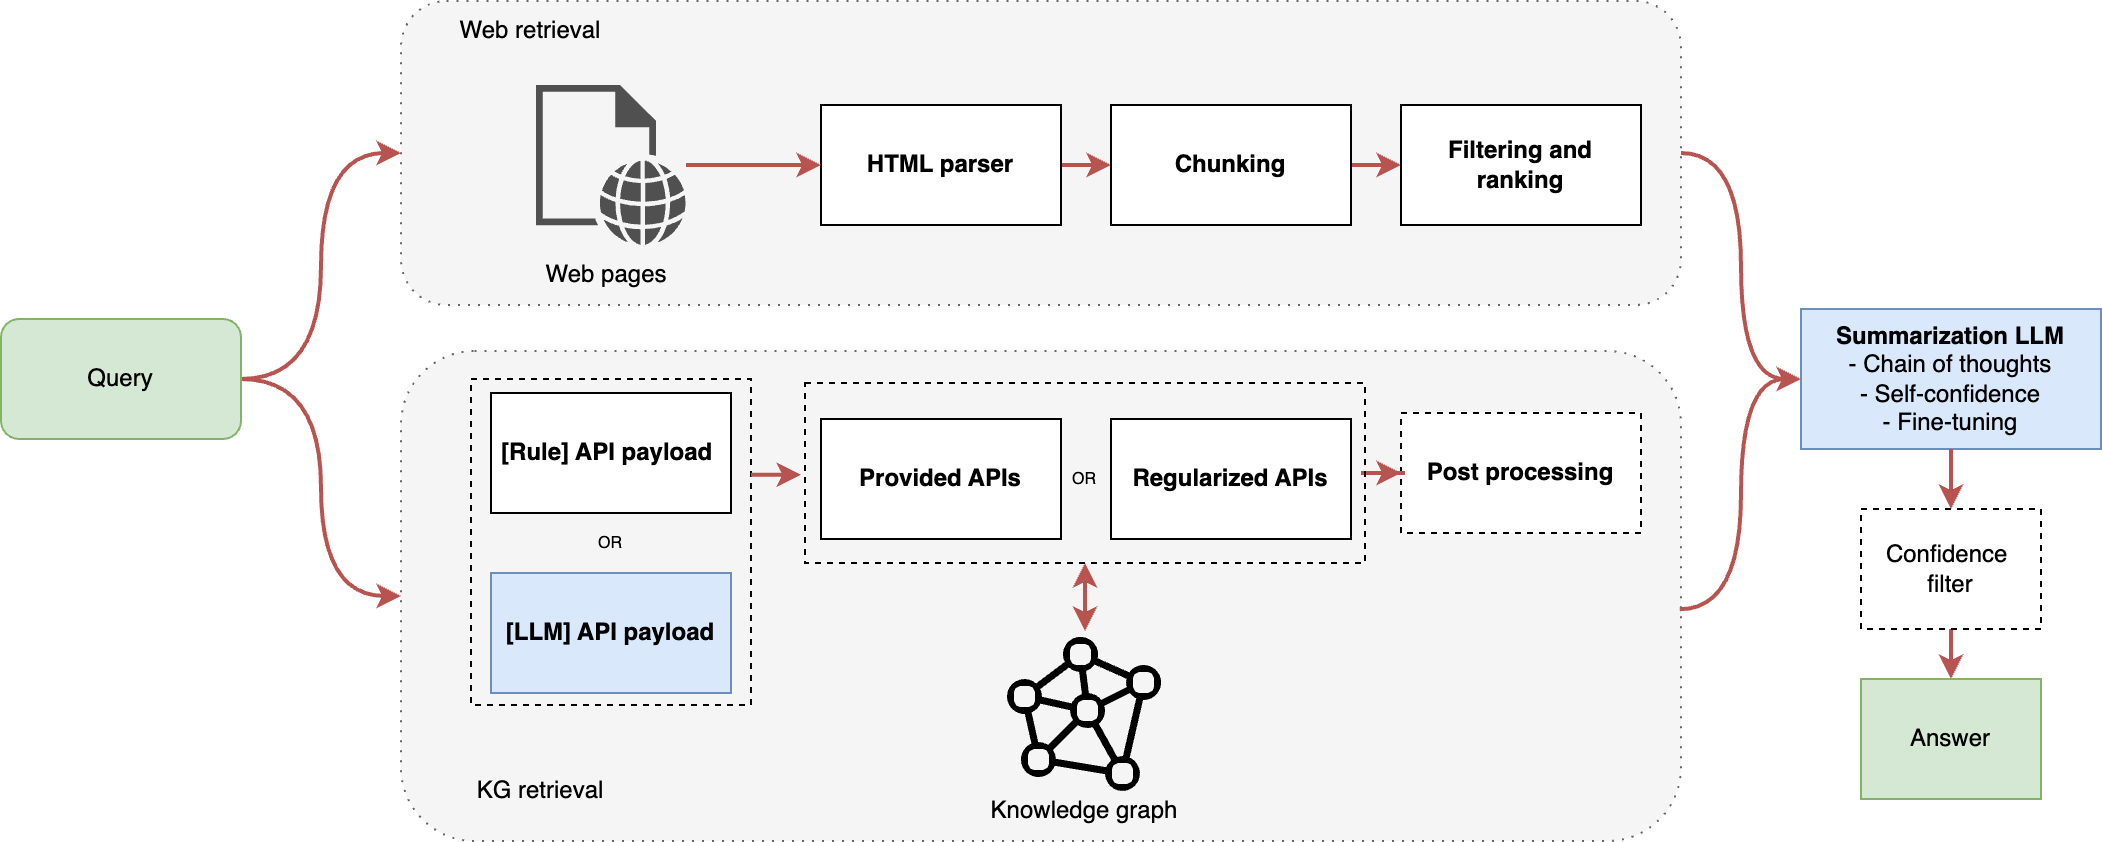

The diagram above was exported from draw.io. Its source (the exported page's mxGraphModel, read from the mxfile embedded in the PNG):
<mxGraphModel dx="2053" dy="1278" grid="1" gridSize="10" guides="1" tooltips="1" connect="1" arrows="1" fold="1" page="1" pageScale="1" pageWidth="850" pageHeight="1100" math="0" shadow="0">
  <root>
    <mxCell id="0" />
    <mxCell id="1" parent="0" />
    <mxCell id="2" value="" style="rounded=1;whiteSpace=wrap;html=1;fillColor=#f5f5f5;fontColor=#333333;strokeColor=#666666;dashed=1;dashPattern=1 4;" vertex="1" parent="1">
      <mxGeometry x="70" y="285" width="640" height="245" as="geometry" />
    </mxCell>
    <mxCell id="3" value="" style="rounded=1;whiteSpace=wrap;html=1;fillColor=#f5f5f5;fontColor=#333333;strokeColor=#666666;dashed=1;dashPattern=1 4;" vertex="1" parent="1">
      <mxGeometry x="70" y="110" width="640" height="152" as="geometry" />
    </mxCell>
    <mxCell id="4" value="" style="rounded=0;whiteSpace=wrap;html=1;dashed=1;fillColor=none;" vertex="1" parent="1">
      <mxGeometry x="105" y="299" width="140" height="163" as="geometry" />
    </mxCell>
    <mxCell id="5" style="edgeStyle=orthogonalEdgeStyle;rounded=0;orthogonalLoop=1;jettySize=auto;html=1;exitX=1;exitY=0.5;exitDx=0;exitDy=0;entryX=0;entryY=0.5;entryDx=0;entryDy=0;curved=1;fillColor=#f8cecc;strokeColor=#b85450;strokeWidth=2;" edge="1" source="7" target="3" parent="1">
      <mxGeometry relative="1" as="geometry" />
    </mxCell>
    <mxCell id="6" style="edgeStyle=orthogonalEdgeStyle;rounded=0;orthogonalLoop=1;jettySize=auto;html=1;exitX=1;exitY=0.5;exitDx=0;exitDy=0;curved=1;strokeWidth=2;fillColor=#f8cecc;strokeColor=#b85450;" edge="1" source="7" target="2" parent="1">
      <mxGeometry relative="1" as="geometry" />
    </mxCell>
    <mxCell id="7" value="Query" style="rounded=1;whiteSpace=wrap;html=1;fillColor=#d5e8d4;strokeColor=#82b366;" vertex="1" parent="1">
      <mxGeometry x="-130" y="269" width="120" height="60" as="geometry" />
    </mxCell>
    <mxCell id="8" value="&lt;b&gt;Summarization LLM&lt;/b&gt;&lt;div&gt;- Chain of thoughts&lt;/div&gt;&lt;div&gt;- Self-confidence&lt;/div&gt;&lt;div&gt;- Fine-tuning&lt;/div&gt;" style="rounded=0;whiteSpace=wrap;html=1;fillColor=#dae8fc;strokeColor=#6c8ebf;" vertex="1" parent="1">
      <mxGeometry x="770" y="264" width="150" height="70" as="geometry" />
    </mxCell>
    <mxCell id="9" value="" style="edgeStyle=orthogonalEdgeStyle;rounded=1;orthogonalLoop=1;jettySize=auto;html=1;fillColor=#f8cecc;strokeColor=#b85450;strokeWidth=2;curved=0;" edge="1" source="10" target="14" parent="1">
      <mxGeometry relative="1" as="geometry" />
    </mxCell>
    <mxCell id="10" value="&lt;b&gt;HTML parser&lt;/b&gt;" style="rounded=0;whiteSpace=wrap;html=1;" vertex="1" parent="1">
      <mxGeometry x="280" y="162" width="120" height="60" as="geometry" />
    </mxCell>
    <mxCell id="11" value="" style="edgeStyle=orthogonalEdgeStyle;rounded=0;orthogonalLoop=1;jettySize=auto;html=1;strokeWidth=2;fillColor=#f8cecc;strokeColor=#b85450;" edge="1" source="12" target="10" parent="1">
      <mxGeometry relative="1" as="geometry" />
    </mxCell>
    <mxCell id="12" value="" style="sketch=0;pointerEvents=1;shadow=0;dashed=0;html=1;strokeColor=none;fillColor=#505050;labelPosition=center;verticalLabelPosition=bottom;verticalAlign=top;outlineConnect=0;align=center;shape=mxgraph.office.concepts.web_page;" vertex="1" parent="1">
      <mxGeometry x="137.5" y="152" width="75" height="80" as="geometry" />
    </mxCell>
    <mxCell id="13" value="" style="edgeStyle=orthogonalEdgeStyle;rounded=0;orthogonalLoop=1;jettySize=auto;html=1;strokeWidth=2;fillColor=#f8cecc;strokeColor=#b85450;" edge="1" source="14" target="16" parent="1">
      <mxGeometry relative="1" as="geometry" />
    </mxCell>
    <mxCell id="14" value="&lt;b&gt;Chunking&lt;/b&gt;" style="rounded=0;whiteSpace=wrap;html=1;" vertex="1" parent="1">
      <mxGeometry x="425" y="162" width="120" height="60" as="geometry" />
    </mxCell>
    <mxCell id="15" style="edgeStyle=orthogonalEdgeStyle;rounded=0;orthogonalLoop=1;jettySize=auto;html=1;entryX=0;entryY=0.5;entryDx=0;entryDy=0;curved=1;strokeWidth=2;fillColor=#f8cecc;strokeColor=#b85450;exitX=1;exitY=0.5;exitDx=0;exitDy=0;" edge="1" source="3" target="8" parent="1">
      <mxGeometry relative="1" as="geometry">
        <mxPoint x="720" y="192" as="sourcePoint" />
      </mxGeometry>
    </mxCell>
    <mxCell id="16" value="&lt;b&gt;Filtering and ranking&lt;/b&gt;" style="rounded=0;whiteSpace=wrap;html=1;" vertex="1" parent="1">
      <mxGeometry x="570" y="162" width="120" height="60" as="geometry" />
    </mxCell>
    <mxCell id="17" value="" style="shape=image;verticalLabelPosition=bottom;labelBackgroundColor=default;verticalAlign=top;aspect=fixed;imageAspect=0;image=https://www.svgrepo.com/show/451006/knowledge-graph.svg;" vertex="1" parent="1">
      <mxGeometry x="370" y="425" width="84" height="84" as="geometry" />
    </mxCell>
    <mxCell id="18" value="&lt;b&gt;Provided APIs&lt;/b&gt;" style="rounded=0;whiteSpace=wrap;html=1;" vertex="1" parent="1">
      <mxGeometry x="280" y="319" width="120" height="60" as="geometry" />
    </mxCell>
    <mxCell id="19" value="&lt;b&gt;Regularized APIs&lt;/b&gt;" style="rounded=0;whiteSpace=wrap;html=1;" vertex="1" parent="1">
      <mxGeometry x="425" y="319" width="120" height="60" as="geometry" />
    </mxCell>
    <mxCell id="20" style="edgeStyle=orthogonalEdgeStyle;rounded=0;orthogonalLoop=1;jettySize=auto;html=1;exitX=0.999;exitY=0.527;exitDx=0;exitDy=0;entryX=0;entryY=0.5;entryDx=0;entryDy=0;curved=1;fillColor=#f8cecc;strokeColor=#b85450;strokeWidth=2;exitPerimeter=0;" edge="1" source="2" target="8" parent="1">
      <mxGeometry relative="1" as="geometry" />
    </mxCell>
    <mxCell id="21" value="&lt;b&gt;Post processing&lt;/b&gt;" style="rounded=0;whiteSpace=wrap;html=1;dashed=1;" vertex="1" parent="1">
      <mxGeometry x="570" y="316" width="120" height="60" as="geometry" />
    </mxCell>
    <mxCell id="22" value="&lt;b&gt;[Rule] API payload&amp;nbsp;&lt;/b&gt;" style="rounded=0;whiteSpace=wrap;html=1;" vertex="1" parent="1">
      <mxGeometry x="115" y="306" width="120" height="60" as="geometry" />
    </mxCell>
    <mxCell id="23" value="" style="edgeStyle=orthogonalEdgeStyle;rounded=0;orthogonalLoop=1;jettySize=auto;html=1;fillColor=#f8cecc;strokeColor=#b85450;strokeWidth=2;" edge="1" source="24" target="32" parent="1">
      <mxGeometry relative="1" as="geometry" />
    </mxCell>
    <mxCell id="24" value="Confidence&amp;nbsp;&lt;div&gt;filter&lt;/div&gt;" style="rounded=0;whiteSpace=wrap;html=1;dashed=1;" vertex="1" parent="1">
      <mxGeometry x="800" y="364" width="90" height="60" as="geometry" />
    </mxCell>
    <mxCell id="25" value="Web pages" style="text;html=1;align=center;verticalAlign=middle;whiteSpace=wrap;rounded=0;" vertex="1" parent="1">
      <mxGeometry x="132.5" y="232" width="80" height="30" as="geometry" />
    </mxCell>
    <mxCell id="26" value="Knowledge graph" style="text;html=1;align=center;verticalAlign=middle;whiteSpace=wrap;rounded=0;" vertex="1" parent="1">
      <mxGeometry x="358" y="500" width="108" height="30" as="geometry" />
    </mxCell>
    <mxCell id="27" style="edgeStyle=orthogonalEdgeStyle;rounded=0;orthogonalLoop=1;jettySize=auto;html=1;exitX=0.5;exitY=1;exitDx=0;exitDy=0;entryX=0.5;entryY=0;entryDx=0;entryDy=0;startArrow=classic;startFill=1;fillColor=#f8cecc;strokeColor=#b85450;strokeWidth=2;" edge="1" source="30" target="17" parent="1">
      <mxGeometry relative="1" as="geometry" />
    </mxCell>
    <mxCell id="28" value="" style="edgeStyle=orthogonalEdgeStyle;rounded=0;orthogonalLoop=1;jettySize=auto;html=1;" edge="1" source="30" target="21" parent="1">
      <mxGeometry relative="1" as="geometry" />
    </mxCell>
    <mxCell id="29" value="" style="edgeStyle=orthogonalEdgeStyle;rounded=0;orthogonalLoop=1;jettySize=auto;html=1;fillColor=#f8cecc;strokeColor=#b85450;strokeWidth=2;" edge="1" source="30" target="21" parent="1">
      <mxGeometry relative="1" as="geometry" />
    </mxCell>
    <mxCell id="30" value="" style="rounded=0;whiteSpace=wrap;html=1;dashed=1;fillColor=none;" vertex="1" parent="1">
      <mxGeometry x="272" y="301" width="280" height="90" as="geometry" />
    </mxCell>
    <mxCell id="31" value="OR" style="text;html=1;align=center;verticalAlign=middle;whiteSpace=wrap;rounded=0;fontSize=8;" vertex="1" parent="1">
      <mxGeometry x="382" y="334" width="60" height="30" as="geometry" />
    </mxCell>
    <mxCell id="32" value="Answer" style="rounded=0;whiteSpace=wrap;html=1;fillColor=#d5e8d4;strokeColor=#82b366;" vertex="1" parent="1">
      <mxGeometry x="800" y="449" width="90" height="60" as="geometry" />
    </mxCell>
    <mxCell id="33" value="&lt;b&gt;[LLM] API payload&lt;/b&gt;" style="rounded=0;whiteSpace=wrap;html=1;fillColor=#dae8fc;strokeColor=#6c8ebf;" vertex="1" parent="1">
      <mxGeometry x="115" y="396" width="120" height="60" as="geometry" />
    </mxCell>
    <mxCell id="34" value="OR" style="text;html=1;align=center;verticalAlign=middle;whiteSpace=wrap;rounded=0;fontSize=8;" vertex="1" parent="1">
      <mxGeometry x="145" y="366" width="60" height="30" as="geometry" />
    </mxCell>
    <mxCell id="35" value="Web retrieval" style="text;html=1;align=center;verticalAlign=middle;whiteSpace=wrap;rounded=0;" vertex="1" parent="1">
      <mxGeometry x="70" y="110" width="130" height="30" as="geometry" />
    </mxCell>
    <mxCell id="36" value="KG retrieval" style="text;html=1;align=center;verticalAlign=middle;whiteSpace=wrap;rounded=0;" vertex="1" parent="1">
      <mxGeometry x="75" y="490" width="130" height="30" as="geometry" />
    </mxCell>
    <mxCell id="37" value="" style="endArrow=classic;html=1;rounded=0;strokeWidth=2;fillColor=#f8cecc;strokeColor=#b85450;" edge="1" parent="1">
      <mxGeometry width="50" height="50" relative="1" as="geometry">
        <mxPoint x="245" y="346.86" as="sourcePoint" />
        <mxPoint x="270" y="346.86" as="targetPoint" />
      </mxGeometry>
    </mxCell>
    <mxCell id="38" value="" style="edgeStyle=orthogonalEdgeStyle;rounded=0;orthogonalLoop=1;jettySize=auto;html=1;fillColor=#f8cecc;strokeColor=#b85450;strokeWidth=2;entryX=0.5;entryY=0;entryDx=0;entryDy=0;exitX=0.5;exitY=1;exitDx=0;exitDy=0;" edge="1" source="8" target="24" parent="1">
      <mxGeometry relative="1" as="geometry">
        <mxPoint x="800" y="334" as="sourcePoint" />
        <mxPoint x="870" y="404" as="targetPoint" />
      </mxGeometry>
    </mxCell>
  </root>
</mxGraphModel>